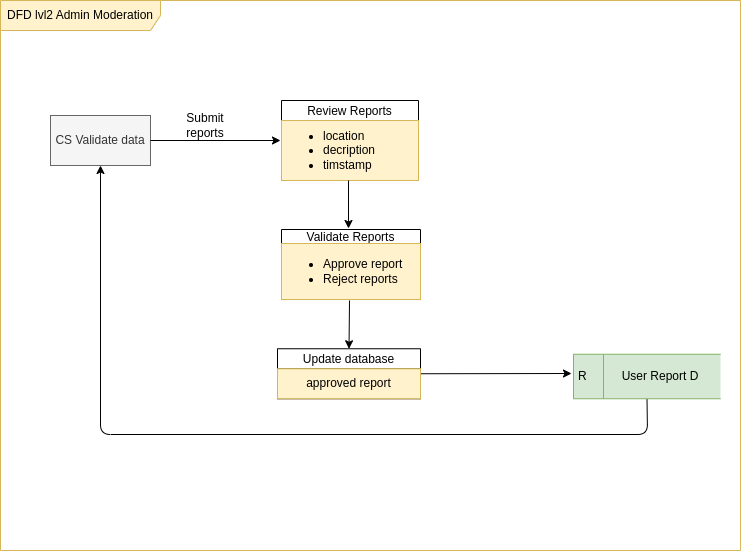

The diagram above was exported from draw.io. Its source (the exported page's mxGraphModel, read from the mxfile embedded in the PNG):
<mxGraphModel dx="832" dy="422" grid="0" gridSize="10" guides="1" tooltips="1" connect="1" arrows="1" fold="1" page="1" pageScale="1" pageWidth="980" pageHeight="1390" background="#ffffff" math="0" shadow="0">
  <root>
    <mxCell id="0" />
    <mxCell id="1" parent="0" />
    <mxCell id="2" value="DFD lvl2 Admin Moderation" style="shape=umlFrame;whiteSpace=wrap;html=1;pointerEvents=0;recursiveResize=0;container=1;collapsible=0;width=160;fillColor=#fff2cc;strokeColor=#d6b656;" parent="1" vertex="1">
      <mxGeometry x="260" y="120" width="740" height="550" as="geometry" />
    </mxCell>
    <mxCell id="69" value="Review Reports" style="swimlane;fontStyle=0;childLayout=stackLayout;horizontal=1;startSize=20;horizontalStack=0;resizeParent=1;resizeParentMax=0;resizeLast=0;collapsible=0;marginBottom=0;swimlaneFillColor=#ffffff;" parent="2" vertex="1">
      <mxGeometry x="281" y="100" width="137" height="80" as="geometry" />
    </mxCell>
    <mxCell id="85" value="&lt;ul&gt;&lt;li&gt;location&lt;/li&gt;&lt;li&gt;decription&lt;/li&gt;&lt;li&gt;timstamp&lt;/li&gt;&lt;/ul&gt;" style="text;html=1;align=left;verticalAlign=middle;whiteSpace=wrap;rounded=0;fillColor=#fff2cc;strokeColor=#d6b656;" parent="69" vertex="1">
      <mxGeometry y="20" width="137" height="60" as="geometry" />
    </mxCell>
    <mxCell id="71" value="Validate Reports" style="swimlane;fontStyle=0;childLayout=stackLayout;horizontal=1;startSize=14;fillColor=#ffffff;horizontalStack=0;resizeParent=1;resizeParentMax=0;resizeLast=0;collapsible=0;marginBottom=0;swimlaneFillColor=#ffffff;" parent="2" vertex="1">
      <mxGeometry x="281" y="229" width="139" height="70" as="geometry" />
    </mxCell>
    <mxCell id="83" value="&lt;div&gt;&lt;ul&gt;&lt;li style=&quot;&quot;&gt;Approve report&lt;/li&gt;&lt;li&gt;Reject reports&lt;/li&gt;&lt;/ul&gt;&lt;/div&gt;" style="text;html=1;align=left;verticalAlign=middle;whiteSpace=wrap;rounded=0;fillColor=#fff2cc;strokeColor=#d6b656;" parent="71" vertex="1">
      <mxGeometry y="14" width="139" height="56" as="geometry" />
    </mxCell>
    <mxCell id="72" style="edgeStyle=none;html=1;exitX=1;exitY=0.5;exitDx=0;exitDy=0;" parent="2" source="73" edge="1">
      <mxGeometry relative="1" as="geometry">
        <mxPoint x="571" y="373" as="targetPoint" />
      </mxGeometry>
    </mxCell>
    <mxCell id="73" value="Update database" style="swimlane;fontStyle=0;childLayout=stackLayout;horizontal=1;startSize=20;fillColor=#ffffff;horizontalStack=0;resizeParent=1;resizeParentMax=0;resizeLast=0;collapsible=0;marginBottom=0;swimlaneFillColor=#ffffff;" parent="2" vertex="1">
      <mxGeometry x="277" y="348.25" width="143" height="50" as="geometry" />
    </mxCell>
    <mxCell id="81" value="approved report" style="text;html=1;align=center;verticalAlign=middle;whiteSpace=wrap;rounded=0;fillColor=#fff2cc;strokeColor=#d6b656;" parent="73" vertex="1">
      <mxGeometry y="20" width="143" height="30" as="geometry" />
    </mxCell>
    <mxCell id="74" style="edgeStyle=none;html=1;exitX=0.5;exitY=0;exitDx=0;exitDy=0;entryX=0.5;entryY=0;entryDx=0;entryDy=0;" parent="2" target="73" edge="1">
      <mxGeometry relative="1" as="geometry">
        <Array as="points" />
        <mxPoint x="349" y="300" as="sourcePoint" />
        <mxPoint x="486" y="336.82" as="targetPoint" />
      </mxGeometry>
    </mxCell>
    <mxCell id="75" style="edgeStyle=none;html=1;entryX=0.5;entryY=1;entryDx=0;entryDy=0;exitX=0.5;exitY=1;exitDx=0;exitDy=0;" parent="2" source="82" target="77" edge="1">
      <mxGeometry relative="1" as="geometry">
        <Array as="points">
          <mxPoint x="647" y="434" />
          <mxPoint x="100" y="434" />
        </Array>
        <mxPoint x="657" y="396" as="sourcePoint" />
        <mxPoint x="103" y="180" as="targetPoint" />
      </mxGeometry>
    </mxCell>
    <mxCell id="77" value="CS Validate data" style="html=1;dashed=0;whiteSpace=wrap;fillColor=#f5f5f5;fontColor=#333333;strokeColor=#666666;" parent="2" vertex="1">
      <mxGeometry x="50" y="115" width="100" height="50" as="geometry" />
    </mxCell>
    <mxCell id="80" value="" style="endArrow=classic;html=1;exitX=1;exitY=0.5;exitDx=0;exitDy=0;" parent="2" source="77" edge="1">
      <mxGeometry width="50" height="50" relative="1" as="geometry">
        <mxPoint x="140" y="148.5" as="sourcePoint" />
        <mxPoint x="280" y="140" as="targetPoint" />
      </mxGeometry>
    </mxCell>
    <mxCell id="82" value="R" style="html=1;dashed=0;whiteSpace=wrap;shape=mxgraph.dfd.dataStoreID;align=left;spacingLeft=3;points=[[0,0],[0.5,0],[1,0],[0,0.5],[1,0.5],[0,1],[0.5,1],[1,1]];fillColor=#d5e8d4;strokeColor=#82b366;" parent="2" vertex="1">
      <mxGeometry x="573" y="353.75" width="147" height="44.5" as="geometry" />
    </mxCell>
    <mxCell id="87" value="&lt;div&gt;User Report D&lt;/div&gt;" style="text;html=1;align=center;verticalAlign=middle;whiteSpace=wrap;rounded=0;" parent="2" vertex="1">
      <mxGeometry x="610" y="361" width="100" height="30" as="geometry" />
    </mxCell>
    <mxCell id="84" value="Submit reports" style="text;html=1;align=center;verticalAlign=middle;whiteSpace=wrap;rounded=0;" parent="2" vertex="1">
      <mxGeometry x="170" y="110" width="70" height="30" as="geometry" />
    </mxCell>
    <mxCell id="89" style="edgeStyle=none;html=1;exitX=0.5;exitY=0;exitDx=0;exitDy=0;" parent="2" edge="1">
      <mxGeometry relative="1" as="geometry">
        <Array as="points" />
        <mxPoint x="348" y="180" as="sourcePoint" />
        <mxPoint x="348" y="228" as="targetPoint" />
      </mxGeometry>
    </mxCell>
  </root>
</mxGraphModel>